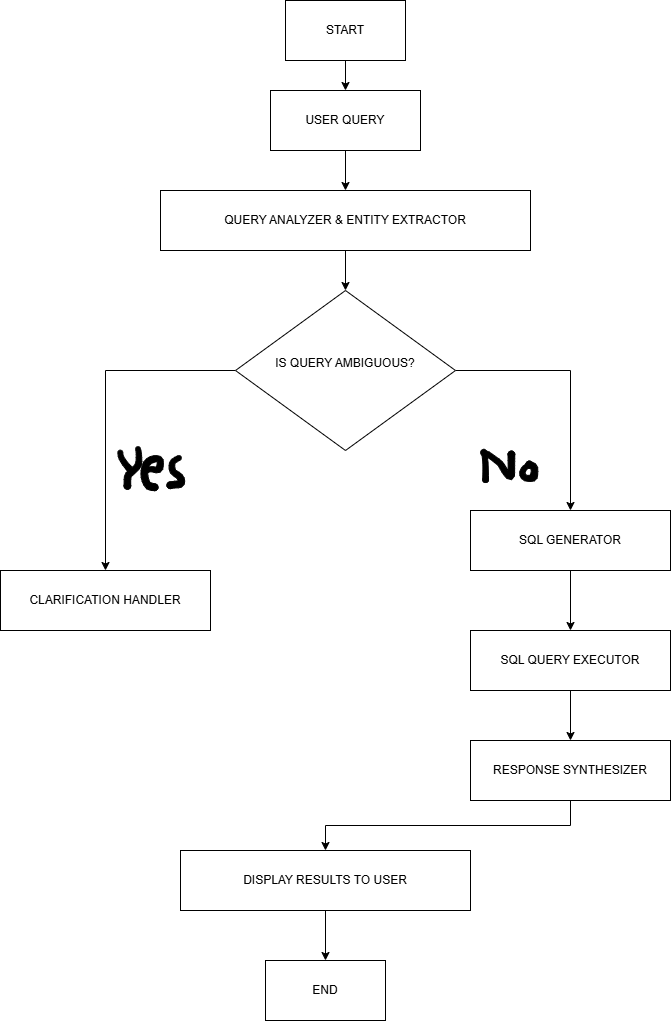

The diagram above was exported from draw.io. Its source (the exported page's mxGraphModel, read from the mxfile embedded in the PNG):
<mxGraphModel dx="1136" dy="589" grid="1" gridSize="10" guides="1" tooltips="1" connect="1" arrows="1" fold="1" page="1" pageScale="1" pageWidth="850" pageHeight="1100" math="0" shadow="0">
  <root>
    <mxCell id="0" />
    <mxCell id="1" parent="0" />
    <mxCell id="MD7Wuanrvmh6DPQXy7Pc-4" edge="1" parent="1" source="MD7Wuanrvmh6DPQXy7Pc-2" style="edgeStyle=orthogonalEdgeStyle;rounded=0;orthogonalLoop=1;jettySize=auto;html=1;" target="MD7Wuanrvmh6DPQXy7Pc-3" value="">
      <mxGeometry relative="1" as="geometry" />
    </mxCell>
    <mxCell id="MD7Wuanrvmh6DPQXy7Pc-2" parent="1" style="rounded=0;whiteSpace=wrap;html=1;" value="USER QUERY" vertex="1">
      <mxGeometry height="60" width="150" x="320" y="120" as="geometry" />
    </mxCell>
    <mxCell id="MD7Wuanrvmh6DPQXy7Pc-6" edge="1" parent="1" source="MD7Wuanrvmh6DPQXy7Pc-3" style="edgeStyle=orthogonalEdgeStyle;rounded=0;orthogonalLoop=1;jettySize=auto;html=1;" target="MD7Wuanrvmh6DPQXy7Pc-5" value="">
      <mxGeometry relative="1" as="geometry" />
    </mxCell>
    <mxCell id="MD7Wuanrvmh6DPQXy7Pc-3" parent="1" style="whiteSpace=wrap;html=1;rounded=0;" value="QUERY ANALYZER &amp;amp; ENTITY EXTRACTOR" vertex="1">
      <mxGeometry height="60" width="370" x="210" y="220" as="geometry" />
    </mxCell>
    <mxCell id="MD7Wuanrvmh6DPQXy7Pc-8" edge="1" parent="1" source="MD7Wuanrvmh6DPQXy7Pc-5" style="edgeStyle=orthogonalEdgeStyle;rounded=0;orthogonalLoop=1;jettySize=auto;html=1;" target="MD7Wuanrvmh6DPQXy7Pc-7" value="">
      <mxGeometry relative="1" as="geometry" />
    </mxCell>
    <mxCell id="MD7Wuanrvmh6DPQXy7Pc-14" edge="1" parent="1" source="MD7Wuanrvmh6DPQXy7Pc-5" style="edgeStyle=orthogonalEdgeStyle;rounded=0;orthogonalLoop=1;jettySize=auto;html=1;" target="MD7Wuanrvmh6DPQXy7Pc-13" value="">
      <mxGeometry relative="1" as="geometry" />
    </mxCell>
    <mxCell id="MD7Wuanrvmh6DPQXy7Pc-5" parent="1" style="rhombus;whiteSpace=wrap;html=1;rounded=0;" value="IS QUERY AMBIGUOUS?&lt;div id=&quot;SDCloudData&quot;&gt;&lt;div id=&quot;sdclouddataheader&quot; data-header=&quot;eyJjbGlwYm9hcmRUeXBlIjoxLCJzZGNsb3VkSW5zdGFuY2UiOjAuNjMwMzY0OTYzNTAyOTk2NiwidGltZXN0YW1wIjoxNzg3MDc1NDM1NDM4fQ==&quot; data-data=&quot;eyJ0ZXh0IjoiSVMgUVVFUlkgQU1CSUdVT1VTPyIsImNoYXJTdHlsZXMiOlswLDAsMCwwLDAsMCwwLDAsMCwwLDAsMCwwLDAsMCwwLDAsMCwwXSwic3R5bGVzIjpbeyJmb250IjoiQXJpYWwiLCJ0eXBlIjoic2Fuc2VyaWYiLCJzaXplIjoxMy44ODg4ODg4ODg4ODg4OSwid2VpZ2h0Ijoibm9ybWFsIiwic3R5bGUiOiJub3JtYWwiLCJiYXNlT2Zmc2V0Ijoibm9uZSIsImRlY29yYXRpb24iOiJub25lIiwic3BFcnJvciI6ZmFsc2UsImNvbG9yIjoiI0ZGRkZGRiIsImNvbG9yVHJhbnMiOjEsImRhdGFGaWVsZCI6bnVsbCwiaHlwZXJsaW5rIjotMSwibWFwcGVkRm9udCI6IidBcmlhbCcsJ0hlbHZldGljYSBOZXVlJywgSGVsdmV0aWNhLCBzYW5zLXNlcmlmIn1dLCJoeXBlcmxpbmtzIjpbXSwicGFyYUluZm8iOlt7InBTdHlsZSI6eyJqdXN0IjoiY2VudGVyIiwiYnVsbGV0Ijoibm9uZSIsInNwYWNpbmciOjAsInBpbmRlbnQiOjAsImxpbmRlbnQiOjAsInJpbmRlbnQiOjAsInRhYnNwYWNlIjowLCJiaW5kZW50IjowfSwib2Zmc2V0IjowfV0sInZBbGlnbiI6Im1pZGRsZSIsImludGVybmFsSUQiOiI2ZmM3ZDg2Yy1iNzkxLTQwYjQtOGU4MS0zYjc5MzZlMGFhNjUiLCJjb250ZW50VmVyc2lvbiI6N30=&quot;&gt;&lt;/div&gt;&lt;br&gt;&lt;/div&gt;" vertex="1">
      <mxGeometry height="160" width="220" x="285" y="320" as="geometry" />
    </mxCell>
    <mxCell id="MD7Wuanrvmh6DPQXy7Pc-10" edge="1" parent="1" source="MD7Wuanrvmh6DPQXy7Pc-7" style="edgeStyle=orthogonalEdgeStyle;rounded=0;orthogonalLoop=1;jettySize=auto;html=1;" target="MD7Wuanrvmh6DPQXy7Pc-9" value="">
      <mxGeometry relative="1" as="geometry" />
    </mxCell>
    <mxCell id="MD7Wuanrvmh6DPQXy7Pc-7" parent="1" style="whiteSpace=wrap;html=1;rounded=0;" value="SQL GENERATOR" vertex="1">
      <mxGeometry height="60" width="200" x="520" y="540" as="geometry" />
    </mxCell>
    <mxCell id="MD7Wuanrvmh6DPQXy7Pc-12" edge="1" parent="1" source="MD7Wuanrvmh6DPQXy7Pc-9" style="edgeStyle=orthogonalEdgeStyle;rounded=0;orthogonalLoop=1;jettySize=auto;html=1;" target="MD7Wuanrvmh6DPQXy7Pc-11" value="">
      <mxGeometry relative="1" as="geometry" />
    </mxCell>
    <mxCell id="MD7Wuanrvmh6DPQXy7Pc-9" parent="1" style="whiteSpace=wrap;html=1;rounded=0;" value="SQL QUERY EXECUTOR" vertex="1">
      <mxGeometry height="60" width="200" x="520" y="660" as="geometry" />
    </mxCell>
    <mxCell id="MD7Wuanrvmh6DPQXy7Pc-16" edge="1" parent="1" source="MD7Wuanrvmh6DPQXy7Pc-11" style="edgeStyle=orthogonalEdgeStyle;rounded=0;orthogonalLoop=1;jettySize=auto;html=1;" target="MD7Wuanrvmh6DPQXy7Pc-15" value="">
      <mxGeometry relative="1" as="geometry" />
    </mxCell>
    <mxCell id="MD7Wuanrvmh6DPQXy7Pc-11" parent="1" style="whiteSpace=wrap;html=1;rounded=0;" value="RESPONSE SYNTHESIZER" vertex="1">
      <mxGeometry height="60" width="200" x="520" y="770" as="geometry" />
    </mxCell>
    <mxCell id="MD7Wuanrvmh6DPQXy7Pc-13" parent="1" style="whiteSpace=wrap;html=1;rounded=0;" value="CLARIFICATION HANDLER" vertex="1">
      <mxGeometry height="60" width="210" x="50" y="600" as="geometry" />
    </mxCell>
    <mxCell id="MD7Wuanrvmh6DPQXy7Pc-18" edge="1" parent="1" source="MD7Wuanrvmh6DPQXy7Pc-15" style="edgeStyle=orthogonalEdgeStyle;rounded=0;orthogonalLoop=1;jettySize=auto;html=1;" target="MD7Wuanrvmh6DPQXy7Pc-17" value="">
      <mxGeometry relative="1" as="geometry" />
    </mxCell>
    <mxCell id="MD7Wuanrvmh6DPQXy7Pc-15" parent="1" style="rounded=0;whiteSpace=wrap;html=1;" value="DISPLAY RESULTS TO USER" vertex="1">
      <mxGeometry height="60" width="290" x="230" y="880" as="geometry" />
    </mxCell>
    <mxCell id="MD7Wuanrvmh6DPQXy7Pc-17" parent="1" style="whiteSpace=wrap;html=1;rounded=0;" value="END" vertex="1">
      <mxGeometry height="60" width="120" x="315" y="990" as="geometry" />
    </mxCell>
    <mxCell id="MD7Wuanrvmh6DPQXy7Pc-34" parent="1" style="shape=stencil(lVbZbhsxDPyafSUkUtTxnKb/ESBObdSNA8e9/r5cLNZd0s4AedtDI3JGQ1KTPLzvn952E6f3y/n0fff78HzZT/JlYj687nfnw8WeJnmc5OHldN59O59+vj4v729P88r56cfp17zDnwUnSj3PKE5/ly85kS5fvi6A4+F1C+jUkgOw0kgfAzQRNwcoiQqIUJlGdQBlygDQGml3gFpI9GPAKDGCbZE7AHQqwwF6ogEAOSVKXqauJAJCDJLiAYNaA4BK6kkMoV4AINPwBzEa1LVXSuoBgxhEaIOKJ73R4T6CqZUYQhiYo1LTSIKBTOamFFgXShX4daxWuAKMAzg57STBHEo6YITmI/RMDCJUIfa6ml8F2K9aSgFQqADS9lvFAxi6b864RkABpHuLpJtQRXaVKGur0K5mBGUPGFRxyQXzdasg1DcG9VDUJjROqfnuOpgURTBNgvmMNOBgCWR/cNarKj64elPUA3VXa5YcAQ31776qvkkpAWuYvUtISWGfmQH1MwC5NrqN+QpQiUs0X7WhhSYEZe+MYuUAMrLq8qJypw40uhkn2coDFLStvxnrKP8cW32jCtIRSt6mShmw1Th5bMSD3cdaI9fkIVeTonox0zpL769vNCSsR0PKsmWN+4Mi5ro2hU3+QHvj273ZZD29++KbeWpUH5hZyk3rXd13f/3dO+GnAY6BPfy/gr4cjsflBrv9H6+s9mm57srjPw==);lineShape=1;strokeColor=default;" value="" vertex="1">
      <mxGeometry height="20.667410766725045" width="13.67956146154231" x="167.32828524493107" y="479.64400186409716" as="geometry" />
    </mxCell>
    <mxCell id="MD7Wuanrvmh6DPQXy7Pc-35" parent="1" style="shape=stencil(rVddb9swDPw1fiUkUaKk5677HwWaLsaypEizr38/GobciHYuLbA3x+GJEnnHkwd+eNs/ve6G4N4u59P33e/x+bIf+MsQwnjc787jRZ8Gfhz44eV03n07n34en+ffr09T5PT04/RrWuHPjKuBgkyo4P7ObyKl+cXXOf4wHq/jE8U+3jsKDACFgusBhWIEgEq+zxASCQB458j1KVgP4UAKIekBMZGvtwElUPEdIDFVfxsgiWqfQRxJuQ1IgRL3gEQFAKIjHztA1kaALXGmUHtApgzqqgDuGzGRBbSahbj0gEgZbYkppR4gVMGWgnLDAApJBgBufy+AShmcwWcSy++FXtsIT1lsiggkJJSKPYMH8WF1BIFtcBR7JlWmAsitROq5XX3r4/aBWwFbfClUE6A2eRMvVNCIaRRY4hMx0n+yBSoqf8Qi31j5UUBuE+t6S+DIrEJJqzMDnvIy4q6LCoo0qdkoQbsGuqzirMHSogJe6wwVw1PlHZoXbiWEO8ROKyVg5fhqt3RXnJ/Vf2k+8MEBo9JytkgVirOa/eiIBAdYWds0g8P/jDfMVlNALuLt/kVbBtbX6WgSiIdWqxVlY7UqHUS7ZDOol6KSxkqlH0hxscbtge2b2BdAoAjkL6t5MV1IQJWkWDNXbRRwBgVEo4QK+yyL1y+A0Jzu1g3G9xmwNUtsJrO0oZn7rfWjuYO1hNvxemfr1w/Q1bRCdlZQButnbweqg+vnaC/ODpJIdZWCiUeTq7hmklfxoJ5qYS6b+IgGnVgl+3YP2I6vzV7e6+/AYKzeTlKG7vHpD5G78frw/tXzMh4O80fT9f/2K0lfzV9Y/PgP);lineShape=1;strokeColor=default;" value="" vertex="1">
      <mxGeometry height="42.61293459515539" width="17.765304509179156" x="173.57073780446945" y="476.10590371211197" as="geometry" />
    </mxCell>
    <mxCell id="MD7Wuanrvmh6DPQXy7Pc-36" parent="1" style="shape=stencil(lVjLctswDPwaXzEkwOc5Tf8jM3FqT9044zh9/H2hulIFSNo0N1niWgSwuwC1k7vXw8PLfsfh9Xo5f93/OD5eDzv5tGM+Ph/2l+NVr3Zyv5O7p/Nl/+Vyfnt+vP1+eRhWDlffzt+Hf/h5wzGT9AHF4dftjmSq8c+dzzfA6fg8AwhTdgCmItuArIBgAZFi3QaUSsm9QSiUbUBlSvYNrDE0CIhiALGMUa1vKVDIFtCoAUAqFG0MmmgGWxINOlpAowSCHupQbJYaMaiDBCpsAMMmUaUVYIPOhUoAgETZAkqjkECWAkW7pVrGqLbq0KsBtADJVyYiTAAlH6LGotJN6Q0qXYXEATIFkKWaSSz5WqUG9FAXMXRNA9pSomKp0ROsg+oh2LT2QhXEoHUVq7jeYJaKUE0W0KkB8mXVV/GAjmwmjXWdAVDQOSwAlRixVR93n1ZklSlTc1mKVEEMA8CxtUFf0i1l6xpKvoKDzo58As1Y0+pcQwWEfCl3ElvpQaLI7hNx9ADkrUq+6rak/EV6WPS4pmRBDSVRczGU9yTaXAzKVqS4TOyo8U6P08eOrRNZ1rPUx6zPJPrXbbesUmxaVUAZxKBm7Pp0DAFa38cRice8zzYlQHNcRg3PRIqMJorvoyohRgSnatdraZD1Rd8fCo8aXF0/JWTqujza+cb65tq6wA4nvufKJMB15lFwg0kam/BWQutiuEJa0P+rNkOdYgacUBbZCJg6WJ8XJqnOj7QZibNbjziq7Tu4WQ9StDc/QceJI+sZDQtOxD6ycP0VCxPWnFZQNO33zsB0miwgiEEk9g3ai1DUOtW7zpOwknP2fSFVaPMp+jprP0VB6zmErZRTg9LUkdxNMRpDAJ7K04Q9AyATVnVm9ltqgHxqL+4oo4AIAMqcUBZpRezTk0lepBXEoHIX26pSgjNGzNRd0DyWcusNTnFpcsEtgBuspEPT0+Odo4Ye0BCXBk+xdRA9ygAb/vDB+z8AevHvnP90PJ1unwnmz/13Ab11+6Yg978B);lineShape=1;strokeColor=default;" value="" vertex="1">
      <mxGeometry height="35.01648325099622" width="22.481562049720196" x="190.41466693365373" y="485.14039410169835" as="geometry" />
    </mxCell>
    <mxCell id="MD7Wuanrvmh6DPQXy7Pc-37" parent="1" style="shape=stencil(lVfLkhoxDPwarirbsi37vNn8x1YtG6gQ2GLJ6++jCWVAYqYTbsOgHr1aLXvFTx+bl/f1KoWP0/Hwdf1z+3rarPjTKqXtfrM+bk/6tOLnFT+9HY7rL8fD9/3r+ff7y2Q5PX07/Ji+8OuME6ZWJlQKv89vIlOvf998PgN22/0NoDRqyQIapb4MyJlqN4DE4xPzAKZaDYALFRBSblTEANRnLMuAKsTRAEogBoCWqVkPRai3ZUCvVGzS6rMADzEECsEgRKMEZVIX3cbUFABiapEyG0Av1DIoE1NwACER2Dm2IfVGAYSUClVLpt7HJ+bL1Kk0y75r4eYRTLl5F4hNMuh/k0MEDpStwVdVQM7BD1xPcBzueNE6ZhLFbO3rYPt80yjafBsPnszTiMS2THmVQPwxe1JIpw4C0oxL8IAKIkrVt7gFyiAkjlTd6CSKQMMmAXJFzSSARCx3HmT0fQnQHO0i1DCuFNysZdhnTpStJOk0o8nRSXB90EnoqA9xtOlm1FCnY6EsHtCAh+5XiUYkIAWVbWdfIZPiUIaLPY+2LM2msw9jdy3YexqpZAP75LVIaccgfvHx6Gw2JKfKCbsIdXISKpACwiMAXQnRtkDXGpqcminYGkkdxJ0/kFQveLXBtcbdV7ViBdal42hUGOpL1KpbQcqBBOQwAayoqkQF1Lg71VauBBCSblqxnVafaE3l4gWpUACzXKPvW4CCVy9HtKt9Qt8Xyt4eqZeEQbOb74MCTQdheSB+ZaXb+3jURElpG8CUQPztciK9cAhSqN3tfT2Cgnzv7RvxP+Kx9jGMji8lLHZqlHEVdaDene1U/1ALHr27/AdAH65Xpbftbne+ad3+769W+up8LePnPw==);lineShape=1;strokeColor=default;" value="" vertex="1">
      <mxGeometry height="33.1158141138557" width="17.76983515709288" x="216.4599117293685" y="484.9922505216259" as="geometry" />
    </mxCell>
    <mxCell id="MD7Wuanrvmh6DPQXy7Pc-42" parent="1" style="shape=stencil(lVbLbttADPwaXQe75D7PafofAeLURl07cNw2+ftSFeSYrEXVN1nmiK+Z2R344W379LoZKLydT8fvm9+75/N24C8D0e6w3Zx2Z3ka+HHgh5fjafPtdPx5eJ5+vz6NkePTj+Ov8QvvE640xD6iKHxMbzJ6/Pvi6xS/3x2u4msFNxUfMzItAxqjFwUgRu3LgM4gnYEbupOhF+SkW0jozQE0BFIAmUKuDqCDqwLUhuZkiCEgBIXoEcxOijp/8AJIiMEBRFTWAJmDU1MjkCmpuZurAaSpIXOoTkm5gvQiruZwE5ESEtkUyQEwI+pNyOB6XgZQQjGAjOZkiB0tagDPElkCRDPXAHYARCg6Q6sozuaoz3S+ADLYaToFJM0NUWFxAJnQ9JSELbUsA0qx/F4BiGBSuqekJgrr9zQt9Kd8z1hHNmtnWlmcAILOsEKNUcJGQXlm1+2mM4oB+PSuyY51RUAlomjFrWr04o3/aQNcUMxcfaOhiniXlVGwglgxyyhkMiWJHTsl3QY4/i0lBV2SrIacVVMEmUPIV5AAomZfqrOR3O5BjmrdA0sG75izriFTSE7PAcVI2nXWf47EiuB8PdrqM8gpPs1ucml2rm6hV3Ms0LyO28UURCMbl3Bjdj3L4JoXy2neTLwrSvm72nhHMSLikEy8p7CcZ/J+9puceLGV2Mw8q8PNIpdGbXTJnf+919T1eHn4vBO/7Pb76Up9/b+9Q8ur6f7Nj38A);lineShape=1;strokeColor=default;" value="" vertex="1">
      <mxGeometry height="33.18626251166872" width="7.105268163589295" x="530.8883113551838" y="478.78198496194113" as="geometry" />
    </mxCell>
    <mxCell id="MD7Wuanrvmh6DPQXy7Pc-43" parent="1" style="shape=stencil(lVfLctswDPwaXTEEwec5Tf8jM3FqT90447ivvy9UD10DstbNTZaxIgAulstJHt63T2+bKYb30/HwdfNz93zaTvJpinH3ut0cdyd9muRxkoeXw3Hz5Xj4/vp8/v32NEfOT98OP+Yv/DrjOoUyg2L4fX4RKPa/Lz6fw/e716twriTBxEeqdT0+ZgrdxBeKaT1eImX7fWZqbR2QEgWxCTElAMgKaBbQqed1QBFKdgVp1GUdUAPVZAA5UGYAyNTYNilQAim1QM11tY01bwMqsU2pNmJQg65QsgG0NJiyBqgWULStdwB2H3KF1JsB0QBSoYJryJbbkga71gDJdokVALikgG6L5oCLjp5LdRR1Oz5RtfGZIqqgUrHjI1RAPn2xa0IRxQs12yFlBSBqL5Szy78Dnvbm88e87n2oz2UDIjFKqI/1L4DL8K0B2AlSJ0ErqEJamqpECiBRT9ScpKbRhdsAXgAyFOHWxpz8LyAvADilJsT8kaIbk6RFW5GC6WxaybuzcbOC2emfqYFWYM/tO5oqXoQxt1vx3Maz0zoV+/07sxl9/ndmXznALn+kLTqbwcbXIU5rk+N3TMURsI5DoOBmTfUXuZHbCDRsfaRwIWqhDhRYAc2Os57+gtqq2+bONaaCNazYfVPHkUGfFJDtCrVQwjU4j6TnBDJVeiwUW/RVp29bGO2i3YiZXoAd6g68wdDxAfOsTXGKobapAEBug86XvmZiwCbdJ+9I4khyzXs635Yydrdp4UgytJI6wu78n/0zKJplGMcrXWWwcZqwO0ALCWiSLFQ1QxMWh2ZdDSiytuyNqqo2okUgcfnzOIpW4p1gdHgoaLgjHbTNwd9eMOMWh+DlqrHSy2zJwNBsCnVLZ701gPDsZz7A3KvPHQvEB++Zd8P14d+V9mW3359vxNf/+yuwvjpfn+XxDw==);lineShape=1;strokeColor=default;" value="" vertex="1">
      <mxGeometry height="29.552741614403807" width="34.2490640304762" x="529.9901859665026" y="479.64619683133924" as="geometry" />
    </mxCell>
    <mxCell id="MD7Wuanrvmh6DPQXy7Pc-44" parent="1" style="shape=stencil(lVfLbttADPwaXYnlcp/nNP2PAHFqo64dOO7r70tDWFWkrUF7U+SdcEnODKlJnj72L++7KYaP6+X8dffz8HrdT/JpivFw2u8uh6s+TfI8ydPb+bL7cjl/P73Of7+/3E7enr6df9z+w68ZlwPldEPF8Ht+I0JxfvN5BhwPpxVACmUxgBSp9G1AbJSDAeRGLCBCpWqvVDq1vA3ICugeUECEIpSjvVKmFiFAbA7SKYAqpUKFLSBSBFVKTGIBsVMNsErRATJVVNZEtVhAgEkrINqkOVMqAJAp2z5woIiu1Kg5alABAZJQqjYFyNXUB9HG+UAC7qMs4OrOI6aWQL3ZhKkAopZM3WlnUP3x+e55qqyr2+erksi2mBMxYJ0CogNoSBBBbxStNjWFglLIXv3qBw1FCJScITGkaU6UbRPUwbgBVqghZa/NBqSmBtdtlSRgqTVKTpsVXkmVI47YcdjsljYdU7mOVm4BuqUS83iz5S+uShVyTw2sujZA7ad6r7UKSpS1qcWdD6BpWbXP7nwHBXp4Hmi5aX3seca0653kjtgIwGHJcLHHAP3lFsL2oFTI7K5jzxa1CVUGWQfv2F1pAcqqk9MNwlVaj4mRxmRdQvQx6h4vGGUMygVQoBa6v1JT3wcepsS00lEXTEA6921jSKU7l1cDSyjhMJS4uIXuJ8DmVfzixK9FBhFU/Gx7wOpHaDLroHd+xGPd2Brlbo1UABokulFV8VeCBqNtdlda1ofHDhDHrFztO4IsRk3YWqSacEGjKg/erFYwtBUqoLtxKyPmFqBYB1B1oEU1L+N7NZ8rupIOQ7cKM+zDf39h/ANAH/5+0Lwdjsf5e2j9u/8A0lfzx5M8/wE=);lineShape=1;strokeColor=default;" value="" vertex="1">
      <mxGeometry height="20.347608553263523" width="18.08662994486465" x="569.2144289588898" y="490.63776473895064" as="geometry" />
    </mxCell>
    <mxCell id="MD7Wuanrvmh6DPQXy7Pc-47" edge="1" parent="1" source="MD7Wuanrvmh6DPQXy7Pc-45" style="edgeStyle=orthogonalEdgeStyle;rounded=0;orthogonalLoop=1;jettySize=auto;html=1;" target="MD7Wuanrvmh6DPQXy7Pc-2" value="">
      <mxGeometry relative="1" as="geometry" />
    </mxCell>
    <mxCell id="MD7Wuanrvmh6DPQXy7Pc-45" parent="1" style="whiteSpace=wrap;html=1;rounded=0;" value="START" vertex="1">
      <mxGeometry height="60" width="120" x="335" y="30" as="geometry" />
    </mxCell>
  </root>
</mxGraphModel>